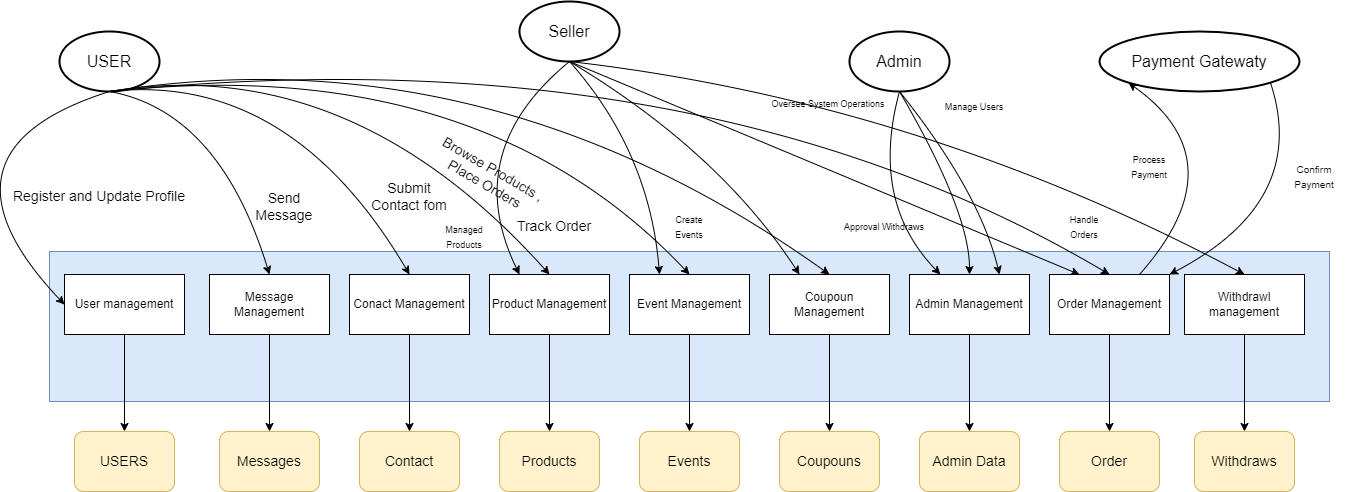

The diagram above was exported from draw.io. Its source (the exported page's mxGraphModel, read from the mxfile embedded in the PNG):
<mxGraphModel dx="1750" dy="930" grid="1" gridSize="10" guides="1" tooltips="1" connect="1" arrows="1" fold="1" page="1" pageScale="1" pageWidth="1100" pageHeight="850" math="0" shadow="0">
  <root>
    <mxCell id="0" />
    <mxCell id="1" parent="0" />
    <mxCell id="bKfaanM9j2SuqZieFAf8-5" value="" style="rounded=0;whiteSpace=wrap;html=1;fillColor=#dae8fc;strokeColor=#6c8ebf;" vertex="1" parent="1">
      <mxGeometry x="230" y="280" width="1280" height="150" as="geometry" />
    </mxCell>
    <mxCell id="cDI5YQxFSQAudzqyp9Hc-158" value="&lt;font style=&quot;font-size: 16px;&quot;&gt;Payment Gatewaty&lt;/font&gt;" style="strokeWidth=2;html=1;shape=mxgraph.flowchart.start_1;whiteSpace=wrap;" parent="1" vertex="1">
      <mxGeometry x="1280" y="60" width="200" height="60" as="geometry" />
    </mxCell>
    <mxCell id="cDI5YQxFSQAudzqyp9Hc-159" value="&lt;font style=&quot;font-size: 16px;&quot;&gt;USER&lt;/font&gt;" style="strokeWidth=2;html=1;shape=mxgraph.flowchart.start_1;whiteSpace=wrap;" parent="1" vertex="1">
      <mxGeometry x="240" y="60" width="100" height="60" as="geometry" />
    </mxCell>
    <mxCell id="cDI5YQxFSQAudzqyp9Hc-160" value="&lt;font style=&quot;font-size: 16px;&quot;&gt;Seller&lt;/font&gt;" style="strokeWidth=2;html=1;shape=mxgraph.flowchart.start_1;whiteSpace=wrap;" parent="1" vertex="1">
      <mxGeometry x="700" y="30" width="100" height="60" as="geometry" />
    </mxCell>
    <mxCell id="cDI5YQxFSQAudzqyp9Hc-166" value="" style="curved=1;endArrow=classic;html=1;rounded=0;exitX=0.5;exitY=1;exitDx=0;exitDy=0;exitPerimeter=0;entryX=0.5;entryY=0;entryDx=0;entryDy=0;" parent="1" source="cDI5YQxFSQAudzqyp9Hc-159" target="bKfaanM9j2SuqZieFAf8-9" edge="1">
      <mxGeometry width="50" height="50" relative="1" as="geometry">
        <mxPoint x="140" y="435" as="sourcePoint" />
        <mxPoint x="730" y="490" as="targetPoint" />
        <Array as="points">
          <mxPoint x="470" y="100" />
        </Array>
      </mxGeometry>
    </mxCell>
    <mxCell id="cDI5YQxFSQAudzqyp9Hc-167" value="" style="curved=1;endArrow=classic;html=1;rounded=0;entryX=0.5;entryY=0;entryDx=0;entryDy=0;exitX=0.5;exitY=1;exitDx=0;exitDy=0;exitPerimeter=0;" parent="1" target="bKfaanM9j2SuqZieFAf8-8" edge="1" source="cDI5YQxFSQAudzqyp9Hc-159">
      <mxGeometry width="50" height="50" relative="1" as="geometry">
        <mxPoint x="340" y="90" as="sourcePoint" />
        <mxPoint x="750" y="420" as="targetPoint" />
        <Array as="points">
          <mxPoint x="400" y="140" />
        </Array>
      </mxGeometry>
    </mxCell>
    <mxCell id="cDI5YQxFSQAudzqyp9Hc-169" value="" style="curved=1;endArrow=classic;html=1;rounded=0;exitX=0.5;exitY=1;exitDx=0;exitDy=0;exitPerimeter=0;entryX=0.5;entryY=0;entryDx=0;entryDy=0;" parent="1" source="cDI5YQxFSQAudzqyp9Hc-159" target="bKfaanM9j2SuqZieFAf8-12" edge="1">
      <mxGeometry width="50" height="50" relative="1" as="geometry">
        <mxPoint x="140" y="430" as="sourcePoint" />
        <mxPoint x="770" y="440" as="targetPoint" />
        <Array as="points">
          <mxPoint x="670" y="60" />
        </Array>
      </mxGeometry>
    </mxCell>
    <mxCell id="cDI5YQxFSQAudzqyp9Hc-170" value="" style="curved=1;endArrow=classic;html=1;rounded=0;entryX=0.5;entryY=0;entryDx=0;entryDy=0;exitX=0.5;exitY=1;exitDx=0;exitDy=0;exitPerimeter=0;" parent="1" source="cDI5YQxFSQAudzqyp9Hc-159" target="bKfaanM9j2SuqZieFAf8-11" edge="1">
      <mxGeometry width="50" height="50" relative="1" as="geometry">
        <mxPoint x="130" y="435" as="sourcePoint" />
        <mxPoint x="760" y="430" as="targetPoint" />
        <Array as="points">
          <mxPoint x="660" y="80" />
        </Array>
      </mxGeometry>
    </mxCell>
    <mxCell id="cDI5YQxFSQAudzqyp9Hc-171" value="" style="curved=1;endArrow=classic;html=1;rounded=0;entryX=0.5;entryY=0;entryDx=0;entryDy=0;exitX=0.5;exitY=1;exitDx=0;exitDy=0;exitPerimeter=0;" parent="1" source="cDI5YQxFSQAudzqyp9Hc-159" target="bKfaanM9j2SuqZieFAf8-14" edge="1">
      <mxGeometry width="50" height="50" relative="1" as="geometry">
        <mxPoint x="140" y="435" as="sourcePoint" />
        <mxPoint x="760" y="430" as="targetPoint" />
        <Array as="points">
          <mxPoint x="880" y="60" />
        </Array>
      </mxGeometry>
    </mxCell>
    <mxCell id="cDI5YQxFSQAudzqyp9Hc-172" value="" style="curved=1;endArrow=classic;html=1;rounded=0;exitX=0.5;exitY=1;exitDx=0;exitDy=0;exitPerimeter=0;entryX=0.5;entryY=0;entryDx=0;entryDy=0;" parent="1" source="cDI5YQxFSQAudzqyp9Hc-159" target="bKfaanM9j2SuqZieFAf8-10" edge="1">
      <mxGeometry width="50" height="50" relative="1" as="geometry">
        <mxPoint x="140" y="435" as="sourcePoint" />
        <mxPoint x="770" y="440" as="targetPoint" />
        <Array as="points">
          <mxPoint x="530" y="80" />
        </Array>
      </mxGeometry>
    </mxCell>
    <mxCell id="cDI5YQxFSQAudzqyp9Hc-174" value="" style="curved=1;endArrow=classic;html=1;rounded=0;entryX=0.145;entryY=0.855;entryDx=0;entryDy=0;entryPerimeter=0;exitX=0.75;exitY=0;exitDx=0;exitDy=0;" parent="1" source="bKfaanM9j2SuqZieFAf8-14" target="cDI5YQxFSQAudzqyp9Hc-158" edge="1">
      <mxGeometry width="50" height="50" relative="1" as="geometry">
        <mxPoint x="1460" y="360" as="sourcePoint" />
        <mxPoint x="840" y="260" as="targetPoint" />
        <Array as="points">
          <mxPoint x="1420" y="190" />
        </Array>
      </mxGeometry>
    </mxCell>
    <mxCell id="cDI5YQxFSQAudzqyp9Hc-176" value="" style="curved=1;endArrow=classic;html=1;rounded=0;exitX=0.855;exitY=0.855;exitDx=0;exitDy=0;exitPerimeter=0;entryX=1;entryY=0;entryDx=0;entryDy=0;" parent="1" source="cDI5YQxFSQAudzqyp9Hc-158" target="bKfaanM9j2SuqZieFAf8-14" edge="1">
      <mxGeometry width="50" height="50" relative="1" as="geometry">
        <mxPoint x="830" y="400" as="sourcePoint" />
        <mxPoint x="1300" y="380" as="targetPoint" />
        <Array as="points">
          <mxPoint x="1490" y="230" />
        </Array>
      </mxGeometry>
    </mxCell>
    <mxCell id="cDI5YQxFSQAudzqyp9Hc-177" value="" style="curved=1;endArrow=classic;html=1;rounded=0;entryX=0.25;entryY=0;entryDx=0;entryDy=0;exitX=0.5;exitY=1;exitDx=0;exitDy=0;exitPerimeter=0;" parent="1" source="cDI5YQxFSQAudzqyp9Hc-160" target="bKfaanM9j2SuqZieFAf8-12" edge="1">
      <mxGeometry width="50" height="50" relative="1" as="geometry">
        <mxPoint x="750" y="120" as="sourcePoint" />
        <mxPoint x="865" y="465" as="targetPoint" />
        <Array as="points">
          <mxPoint x="900" y="180" />
        </Array>
      </mxGeometry>
    </mxCell>
    <mxCell id="cDI5YQxFSQAudzqyp9Hc-178" value="" style="curved=1;endArrow=classic;html=1;rounded=0;entryX=0.25;entryY=0;entryDx=0;entryDy=0;exitX=0.5;exitY=1;exitDx=0;exitDy=0;exitPerimeter=0;" parent="1" source="cDI5YQxFSQAudzqyp9Hc-160" target="bKfaanM9j2SuqZieFAf8-14" edge="1">
      <mxGeometry width="50" height="50" relative="1" as="geometry">
        <mxPoint x="750" y="120" as="sourcePoint" />
        <mxPoint x="935" y="465" as="targetPoint" />
        <Array as="points" />
      </mxGeometry>
    </mxCell>
    <mxCell id="cDI5YQxFSQAudzqyp9Hc-179" value="" style="curved=1;endArrow=classic;html=1;rounded=0;entryX=0.5;entryY=0;entryDx=0;entryDy=0;exitX=0.5;exitY=1;exitDx=0;exitDy=0;exitPerimeter=0;" parent="1" source="cDI5YQxFSQAudzqyp9Hc-160" target="bKfaanM9j2SuqZieFAf8-15" edge="1">
      <mxGeometry width="50" height="50" relative="1" as="geometry">
        <mxPoint x="750" y="120" as="sourcePoint" />
        <mxPoint x="1005" y="465" as="targetPoint" />
        <Array as="points">
          <mxPoint x="1100" y="130" />
        </Array>
      </mxGeometry>
    </mxCell>
    <mxCell id="cDI5YQxFSQAudzqyp9Hc-180" value="" style="curved=1;endArrow=classic;html=1;rounded=0;entryX=0.25;entryY=0;entryDx=0;entryDy=0;exitX=0.5;exitY=1;exitDx=0;exitDy=0;exitPerimeter=0;" parent="1" source="cDI5YQxFSQAudzqyp9Hc-160" target="bKfaanM9j2SuqZieFAf8-10" edge="1">
      <mxGeometry width="50" height="50" relative="1" as="geometry">
        <mxPoint x="730" y="770" as="sourcePoint" />
        <mxPoint x="1075" y="465" as="targetPoint" />
        <Array as="points">
          <mxPoint x="640" y="180" />
        </Array>
      </mxGeometry>
    </mxCell>
    <mxCell id="cDI5YQxFSQAudzqyp9Hc-185" value="&lt;font style=&quot;font-size: 14px;&quot;&gt;Submit Contact fom&lt;/font&gt;" style="text;html=1;align=center;verticalAlign=middle;whiteSpace=wrap;rounded=0;" parent="1" vertex="1">
      <mxGeometry x="550" y="210" width="80" height="30" as="geometry" />
    </mxCell>
    <mxCell id="cDI5YQxFSQAudzqyp9Hc-186" value="&lt;font style=&quot;font-size: 14px;&quot;&gt;Send Message&lt;/font&gt;" style="text;html=1;align=center;verticalAlign=middle;whiteSpace=wrap;rounded=0;" parent="1" vertex="1">
      <mxGeometry x="420" y="220" width="90" height="30" as="geometry" />
    </mxCell>
    <mxCell id="cDI5YQxFSQAudzqyp9Hc-189" value="&lt;font style=&quot;font-size: 14px;&quot;&gt;Browse Products , Place Orders&lt;/font&gt;" style="text;html=1;align=center;verticalAlign=middle;whiteSpace=wrap;rounded=0;rotation=30;" parent="1" vertex="1">
      <mxGeometry x="600" y="190" width="140" height="30" as="geometry" />
    </mxCell>
    <mxCell id="cDI5YQxFSQAudzqyp9Hc-191" value="&lt;font style=&quot;font-size: 14px;&quot;&gt;Track Order&lt;/font&gt;" style="text;html=1;align=center;verticalAlign=middle;whiteSpace=wrap;rounded=0;" parent="1" vertex="1">
      <mxGeometry x="690" y="240" width="90" height="30" as="geometry" />
    </mxCell>
    <mxCell id="cDI5YQxFSQAudzqyp9Hc-192" value="&lt;font style=&quot;font-size: 14px;&quot;&gt;Register and Update Profile&lt;/font&gt;" style="text;html=1;align=center;verticalAlign=middle;whiteSpace=wrap;rounded=0;" parent="1" vertex="1">
      <mxGeometry x="190" y="210" width="180" height="30" as="geometry" />
    </mxCell>
    <mxCell id="cDI5YQxFSQAudzqyp9Hc-193" value="" style="curved=1;endArrow=classic;html=1;rounded=0;entryX=0.25;entryY=0;entryDx=0;entryDy=0;exitX=0.5;exitY=1;exitDx=0;exitDy=0;exitPerimeter=0;" parent="1" source="cDI5YQxFSQAudzqyp9Hc-160" target="bKfaanM9j2SuqZieFAf8-11" edge="1">
      <mxGeometry width="50" height="50" relative="1" as="geometry">
        <mxPoint x="730" y="110" as="sourcePoint" />
        <mxPoint x="795" y="465" as="targetPoint" />
        <Array as="points">
          <mxPoint x="830" y="180" />
        </Array>
      </mxGeometry>
    </mxCell>
    <mxCell id="cDI5YQxFSQAudzqyp9Hc-197" value="&lt;font style=&quot;font-size: 9px;&quot;&gt;Create Events&lt;/font&gt;" style="text;html=1;align=center;verticalAlign=middle;whiteSpace=wrap;rounded=0;" parent="1" vertex="1">
      <mxGeometry x="845" y="240" width="50" height="30" as="geometry" />
    </mxCell>
    <mxCell id="cDI5YQxFSQAudzqyp9Hc-198" value="&lt;font style=&quot;font-size: 9px;&quot;&gt;Handle Orders&lt;/font&gt;" style="text;html=1;align=center;verticalAlign=middle;whiteSpace=wrap;rounded=0;" parent="1" vertex="1">
      <mxGeometry x="1240" y="240" width="50" height="30" as="geometry" />
    </mxCell>
    <mxCell id="cDI5YQxFSQAudzqyp9Hc-200" value="&lt;font style=&quot;font-size: 9px;&quot;&gt;Process Payment&lt;/font&gt;" style="text;html=1;align=center;verticalAlign=middle;whiteSpace=wrap;rounded=0;" parent="1" vertex="1">
      <mxGeometry x="1295" y="180" width="70" height="30" as="geometry" />
    </mxCell>
    <mxCell id="cDI5YQxFSQAudzqyp9Hc-201" value="&lt;font size=&quot;1&quot;&gt;Confirm Payment&lt;/font&gt;" style="text;html=1;align=center;verticalAlign=middle;whiteSpace=wrap;rounded=0;" parent="1" vertex="1">
      <mxGeometry x="1460" y="190" width="70" height="30" as="geometry" />
    </mxCell>
    <mxCell id="cDI5YQxFSQAudzqyp9Hc-202" value="&lt;font style=&quot;font-size: 16px;&quot;&gt;Admin&lt;/font&gt;" style="strokeWidth=2;html=1;shape=mxgraph.flowchart.start_1;whiteSpace=wrap;" parent="1" vertex="1">
      <mxGeometry x="1030" y="60" width="100" height="60" as="geometry" />
    </mxCell>
    <mxCell id="cDI5YQxFSQAudzqyp9Hc-204" value="&lt;font style=&quot;font-size: 9px;&quot;&gt;Managed Products&lt;/font&gt;" style="text;html=1;align=center;verticalAlign=middle;whiteSpace=wrap;rounded=0;" parent="1" vertex="1">
      <mxGeometry x="610" y="250" width="70" height="30" as="geometry" />
    </mxCell>
    <mxCell id="cDI5YQxFSQAudzqyp9Hc-205" value="&lt;font style=&quot;font-size: 9px;&quot;&gt;Manage Users&lt;/font&gt;" style="text;html=1;align=center;verticalAlign=middle;whiteSpace=wrap;rounded=0;" parent="1" vertex="1">
      <mxGeometry x="1110" y="120" width="90" height="30" as="geometry" />
    </mxCell>
    <mxCell id="cDI5YQxFSQAudzqyp9Hc-206" value="" style="curved=1;endArrow=classic;html=1;rounded=0;exitX=0.5;exitY=1;exitDx=0;exitDy=0;exitPerimeter=0;" parent="1" source="cDI5YQxFSQAudzqyp9Hc-202" target="bKfaanM9j2SuqZieFAf8-13" edge="1">
      <mxGeometry width="50" height="50" relative="1" as="geometry">
        <mxPoint x="811" y="101" as="sourcePoint" />
        <mxPoint x="1075" y="435" as="targetPoint" />
        <Array as="points">
          <mxPoint x="1150" y="240" />
        </Array>
      </mxGeometry>
    </mxCell>
    <mxCell id="cDI5YQxFSQAudzqyp9Hc-209" value="" style="curved=1;endArrow=classic;html=1;rounded=0;entryX=0.75;entryY=0;entryDx=0;entryDy=0;exitX=0.5;exitY=1;exitDx=0;exitDy=0;exitPerimeter=0;" parent="1" source="cDI5YQxFSQAudzqyp9Hc-202" target="bKfaanM9j2SuqZieFAf8-13" edge="1">
      <mxGeometry width="50" height="50" relative="1" as="geometry">
        <mxPoint x="1280" y="435" as="sourcePoint" />
        <mxPoint x="1075" y="435" as="targetPoint" />
        <Array as="points">
          <mxPoint x="1160" y="220" />
        </Array>
      </mxGeometry>
    </mxCell>
    <mxCell id="cDI5YQxFSQAudzqyp9Hc-210" value="" style="curved=1;endArrow=classic;html=1;rounded=0;exitX=0.5;exitY=1;exitDx=0;exitDy=0;exitPerimeter=0;" parent="1" target="bKfaanM9j2SuqZieFAf8-13" edge="1" source="cDI5YQxFSQAudzqyp9Hc-202">
      <mxGeometry width="50" height="50" relative="1" as="geometry">
        <mxPoint x="1280" y="440" as="sourcePoint" />
        <mxPoint x="1075" y="435" as="targetPoint" />
        <Array as="points">
          <mxPoint x="1050" y="230" />
        </Array>
      </mxGeometry>
    </mxCell>
    <mxCell id="cDI5YQxFSQAudzqyp9Hc-213" value="&lt;font style=&quot;font-size: 9px;&quot;&gt;Approval Withdraws&lt;/font&gt;" style="text;html=1;align=center;verticalAlign=middle;whiteSpace=wrap;rounded=0;" parent="1" vertex="1">
      <mxGeometry x="1020" y="240" width="90" height="30" as="geometry" />
    </mxCell>
    <mxCell id="cDI5YQxFSQAudzqyp9Hc-214" value="&lt;font style=&quot;font-size: 9px;&quot;&gt;Oversee System Operations&lt;/font&gt;" style="text;html=1;align=center;verticalAlign=middle;whiteSpace=wrap;rounded=0;" parent="1" vertex="1">
      <mxGeometry x="944" y="117" width="130" height="30" as="geometry" />
    </mxCell>
    <mxCell id="bKfaanM9j2SuqZieFAf8-6" value="" style="curved=1;endArrow=classic;html=1;rounded=0;exitX=0.5;exitY=1;exitDx=0;exitDy=0;exitPerimeter=0;entryX=0;entryY=0.5;entryDx=0;entryDy=0;" edge="1" parent="1" source="cDI5YQxFSQAudzqyp9Hc-159" target="bKfaanM9j2SuqZieFAf8-7">
      <mxGeometry width="50" height="50" relative="1" as="geometry">
        <mxPoint x="290" y="120" as="sourcePoint" />
        <mxPoint x="150" y="150" as="targetPoint" />
        <Array as="points">
          <mxPoint x="100" y="180" />
        </Array>
      </mxGeometry>
    </mxCell>
    <mxCell id="bKfaanM9j2SuqZieFAf8-7" value="User management" style="rounded=0;whiteSpace=wrap;html=1;" vertex="1" parent="1">
      <mxGeometry x="245" y="303" width="120" height="60" as="geometry" />
    </mxCell>
    <mxCell id="bKfaanM9j2SuqZieFAf8-8" value="Message Management" style="rounded=0;whiteSpace=wrap;html=1;" vertex="1" parent="1">
      <mxGeometry x="390" y="303" width="120" height="60" as="geometry" />
    </mxCell>
    <mxCell id="bKfaanM9j2SuqZieFAf8-41" style="edgeStyle=orthogonalEdgeStyle;rounded=0;orthogonalLoop=1;jettySize=auto;html=1;entryX=0.5;entryY=0;entryDx=0;entryDy=0;" edge="1" parent="1" source="bKfaanM9j2SuqZieFAf8-9" target="bKfaanM9j2SuqZieFAf8-31">
      <mxGeometry relative="1" as="geometry" />
    </mxCell>
    <mxCell id="bKfaanM9j2SuqZieFAf8-9" value="Conact Management" style="rounded=0;whiteSpace=wrap;html=1;" vertex="1" parent="1">
      <mxGeometry x="530" y="303" width="120" height="60" as="geometry" />
    </mxCell>
    <mxCell id="bKfaanM9j2SuqZieFAf8-42" style="edgeStyle=orthogonalEdgeStyle;rounded=0;orthogonalLoop=1;jettySize=auto;html=1;exitX=0.5;exitY=1;exitDx=0;exitDy=0;" edge="1" parent="1" source="bKfaanM9j2SuqZieFAf8-10" target="bKfaanM9j2SuqZieFAf8-32">
      <mxGeometry relative="1" as="geometry" />
    </mxCell>
    <mxCell id="bKfaanM9j2SuqZieFAf8-10" value="Product Management" style="rounded=0;whiteSpace=wrap;html=1;" vertex="1" parent="1">
      <mxGeometry x="670" y="303" width="120" height="60" as="geometry" />
    </mxCell>
    <mxCell id="bKfaanM9j2SuqZieFAf8-43" style="edgeStyle=orthogonalEdgeStyle;rounded=0;orthogonalLoop=1;jettySize=auto;html=1;exitX=0.5;exitY=1;exitDx=0;exitDy=0;entryX=0.5;entryY=0;entryDx=0;entryDy=0;" edge="1" parent="1" source="bKfaanM9j2SuqZieFAf8-11" target="bKfaanM9j2SuqZieFAf8-33">
      <mxGeometry relative="1" as="geometry" />
    </mxCell>
    <mxCell id="bKfaanM9j2SuqZieFAf8-11" value="Event Management" style="rounded=0;whiteSpace=wrap;html=1;" vertex="1" parent="1">
      <mxGeometry x="810" y="303" width="120" height="60" as="geometry" />
    </mxCell>
    <mxCell id="bKfaanM9j2SuqZieFAf8-44" style="edgeStyle=orthogonalEdgeStyle;rounded=0;orthogonalLoop=1;jettySize=auto;html=1;exitX=0.5;exitY=1;exitDx=0;exitDy=0;" edge="1" parent="1" source="bKfaanM9j2SuqZieFAf8-12" target="bKfaanM9j2SuqZieFAf8-34">
      <mxGeometry relative="1" as="geometry" />
    </mxCell>
    <mxCell id="bKfaanM9j2SuqZieFAf8-12" value="Coupoun Management" style="rounded=0;whiteSpace=wrap;html=1;" vertex="1" parent="1">
      <mxGeometry x="950" y="303" width="120" height="60" as="geometry" />
    </mxCell>
    <mxCell id="bKfaanM9j2SuqZieFAf8-45" style="edgeStyle=orthogonalEdgeStyle;rounded=0;orthogonalLoop=1;jettySize=auto;html=1;exitX=0.5;exitY=1;exitDx=0;exitDy=0;entryX=0.5;entryY=0;entryDx=0;entryDy=0;" edge="1" parent="1" source="bKfaanM9j2SuqZieFAf8-13" target="bKfaanM9j2SuqZieFAf8-35">
      <mxGeometry relative="1" as="geometry" />
    </mxCell>
    <mxCell id="bKfaanM9j2SuqZieFAf8-13" value="Admin Management" style="rounded=0;whiteSpace=wrap;html=1;" vertex="1" parent="1">
      <mxGeometry x="1090" y="303" width="120" height="60" as="geometry" />
    </mxCell>
    <mxCell id="bKfaanM9j2SuqZieFAf8-46" style="edgeStyle=orthogonalEdgeStyle;rounded=0;orthogonalLoop=1;jettySize=auto;html=1;exitX=0.5;exitY=1;exitDx=0;exitDy=0;entryX=0.5;entryY=0;entryDx=0;entryDy=0;" edge="1" parent="1" source="bKfaanM9j2SuqZieFAf8-14" target="bKfaanM9j2SuqZieFAf8-36">
      <mxGeometry relative="1" as="geometry" />
    </mxCell>
    <mxCell id="bKfaanM9j2SuqZieFAf8-14" value="Order Management" style="rounded=0;whiteSpace=wrap;html=1;" vertex="1" parent="1">
      <mxGeometry x="1230" y="303" width="120" height="60" as="geometry" />
    </mxCell>
    <mxCell id="bKfaanM9j2SuqZieFAf8-47" style="edgeStyle=orthogonalEdgeStyle;rounded=0;orthogonalLoop=1;jettySize=auto;html=1;exitX=0.5;exitY=1;exitDx=0;exitDy=0;entryX=0.5;entryY=0;entryDx=0;entryDy=0;" edge="1" parent="1" source="bKfaanM9j2SuqZieFAf8-15" target="bKfaanM9j2SuqZieFAf8-37">
      <mxGeometry relative="1" as="geometry" />
    </mxCell>
    <mxCell id="bKfaanM9j2SuqZieFAf8-15" value="Withdrawl management" style="rounded=0;whiteSpace=wrap;html=1;" vertex="1" parent="1">
      <mxGeometry x="1365" y="303" width="120" height="60" as="geometry" />
    </mxCell>
    <mxCell id="bKfaanM9j2SuqZieFAf8-29" value="&lt;font style=&quot;font-size: 14px;&quot;&gt;USERS&lt;/font&gt;" style="rounded=1;whiteSpace=wrap;html=1;fillColor=#fff2cc;strokeColor=#d6b656;" vertex="1" parent="1">
      <mxGeometry x="255" y="460" width="100" height="60" as="geometry" />
    </mxCell>
    <mxCell id="bKfaanM9j2SuqZieFAf8-30" value="&lt;font style=&quot;font-size: 14px;&quot;&gt;Messages&lt;/font&gt;" style="rounded=1;whiteSpace=wrap;html=1;fillColor=#fff2cc;strokeColor=#d6b656;" vertex="1" parent="1">
      <mxGeometry x="400" y="460" width="100" height="60" as="geometry" />
    </mxCell>
    <mxCell id="bKfaanM9j2SuqZieFAf8-31" value="&lt;font style=&quot;font-size: 14px;&quot;&gt;Contact&lt;/font&gt;" style="rounded=1;whiteSpace=wrap;html=1;fillColor=#fff2cc;strokeColor=#d6b656;" vertex="1" parent="1">
      <mxGeometry x="540" y="460" width="100" height="60" as="geometry" />
    </mxCell>
    <mxCell id="bKfaanM9j2SuqZieFAf8-32" value="&lt;font style=&quot;font-size: 14px;&quot;&gt;Products&lt;/font&gt;" style="rounded=1;whiteSpace=wrap;html=1;fillColor=#fff2cc;strokeColor=#d6b656;" vertex="1" parent="1">
      <mxGeometry x="680" y="460" width="100" height="60" as="geometry" />
    </mxCell>
    <mxCell id="bKfaanM9j2SuqZieFAf8-33" value="&lt;font style=&quot;font-size: 14px;&quot;&gt;Events&lt;/font&gt;" style="rounded=1;whiteSpace=wrap;html=1;fillColor=#fff2cc;strokeColor=#d6b656;" vertex="1" parent="1">
      <mxGeometry x="820" y="460" width="100" height="60" as="geometry" />
    </mxCell>
    <mxCell id="bKfaanM9j2SuqZieFAf8-34" value="&lt;font style=&quot;font-size: 14px;&quot;&gt;Coupouns&lt;/font&gt;" style="rounded=1;whiteSpace=wrap;html=1;fillColor=#fff2cc;strokeColor=#d6b656;" vertex="1" parent="1">
      <mxGeometry x="960" y="460" width="100" height="60" as="geometry" />
    </mxCell>
    <mxCell id="bKfaanM9j2SuqZieFAf8-35" value="&lt;font style=&quot;font-size: 14px;&quot;&gt;Admin Data&lt;/font&gt;" style="rounded=1;whiteSpace=wrap;html=1;fillColor=#fff2cc;strokeColor=#d6b656;" vertex="1" parent="1">
      <mxGeometry x="1100" y="460" width="100" height="60" as="geometry" />
    </mxCell>
    <mxCell id="bKfaanM9j2SuqZieFAf8-36" value="&lt;font style=&quot;font-size: 14px;&quot;&gt;Order&lt;/font&gt;" style="rounded=1;whiteSpace=wrap;html=1;fillColor=#fff2cc;strokeColor=#d6b656;" vertex="1" parent="1">
      <mxGeometry x="1240" y="460" width="100" height="60" as="geometry" />
    </mxCell>
    <mxCell id="bKfaanM9j2SuqZieFAf8-37" value="&lt;font style=&quot;font-size: 14px;&quot;&gt;Withdraws&lt;/font&gt;" style="rounded=1;whiteSpace=wrap;html=1;fillColor=#fff2cc;strokeColor=#d6b656;" vertex="1" parent="1">
      <mxGeometry x="1375" y="460" width="100" height="60" as="geometry" />
    </mxCell>
    <mxCell id="bKfaanM9j2SuqZieFAf8-39" value="" style="endArrow=classic;html=1;rounded=0;exitX=0.5;exitY=1;exitDx=0;exitDy=0;entryX=0.5;entryY=0;entryDx=0;entryDy=0;" edge="1" parent="1" source="bKfaanM9j2SuqZieFAf8-7" target="bKfaanM9j2SuqZieFAf8-29">
      <mxGeometry width="50" height="50" relative="1" as="geometry">
        <mxPoint x="660" y="340" as="sourcePoint" />
        <mxPoint x="710" y="290" as="targetPoint" />
      </mxGeometry>
    </mxCell>
    <mxCell id="bKfaanM9j2SuqZieFAf8-40" value="" style="endArrow=classic;html=1;rounded=0;exitX=0.5;exitY=1;exitDx=0;exitDy=0;entryX=0.5;entryY=0;entryDx=0;entryDy=0;" edge="1" parent="1" source="bKfaanM9j2SuqZieFAf8-8" target="bKfaanM9j2SuqZieFAf8-30">
      <mxGeometry width="50" height="50" relative="1" as="geometry">
        <mxPoint x="330" y="630" as="sourcePoint" />
        <mxPoint x="380" y="580" as="targetPoint" />
      </mxGeometry>
    </mxCell>
  </root>
</mxGraphModel>